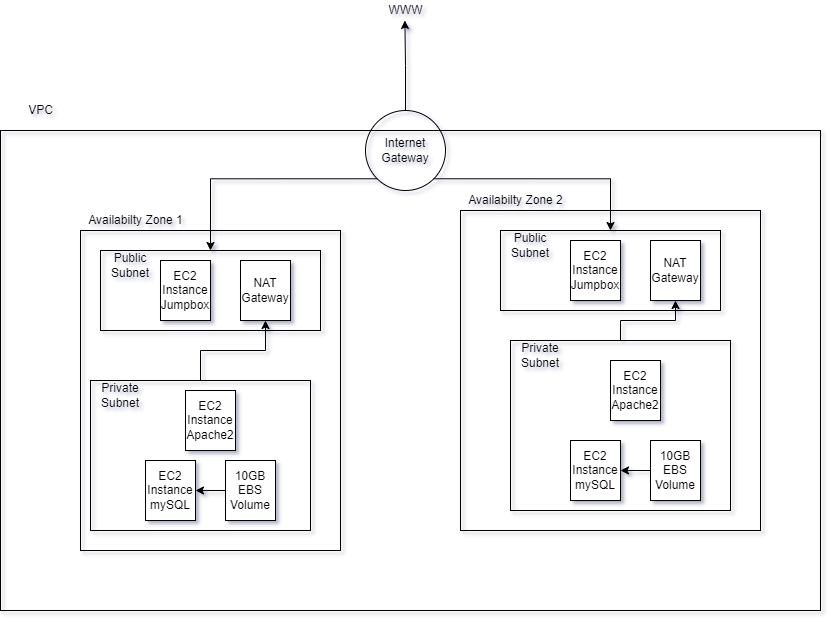

The diagram above was exported from draw.io. Its source (the exported page's mxGraphModel, read from the mxfile embedded in the PNG):
<mxGraphModel dx="1038" dy="649" grid="1" gridSize="10" guides="1" tooltips="1" connect="1" arrows="1" fold="1" page="1" pageScale="1" pageWidth="1100" pageHeight="850" math="0" shadow="0">
  <root>
    <mxCell id="0" />
    <mxCell id="1" parent="0" />
    <mxCell id="HxGoN14EAmMzciTTFcAf-1" value="" style="rounded=0;whiteSpace=wrap;html=1;fillColor=none;" parent="1" vertex="1">
      <mxGeometry x="100" y="210" width="820" height="480" as="geometry" />
    </mxCell>
    <mxCell id="HxGoN14EAmMzciTTFcAf-2" value="VPC" style="text;html=1;align=center;verticalAlign=middle;resizable=0;points=[];autosize=1;strokeColor=none;fillColor=none;" parent="1" vertex="1">
      <mxGeometry x="120" y="180" width="40" height="20" as="geometry" />
    </mxCell>
    <mxCell id="HxGoN14EAmMzciTTFcAf-21" style="edgeStyle=orthogonalEdgeStyle;rounded=0;orthogonalLoop=1;jettySize=auto;html=1;entryX=0.5;entryY=0;entryDx=0;entryDy=0;exitX=1;exitY=1;exitDx=0;exitDy=0;" parent="1" source="HxGoN14EAmMzciTTFcAf-3" target="HxGoN14EAmMzciTTFcAf-15" edge="1">
      <mxGeometry relative="1" as="geometry" />
    </mxCell>
    <mxCell id="HxGoN14EAmMzciTTFcAf-22" style="edgeStyle=orthogonalEdgeStyle;rounded=0;orthogonalLoop=1;jettySize=auto;html=1;exitX=0;exitY=1;exitDx=0;exitDy=0;entryX=0.5;entryY=0;entryDx=0;entryDy=0;" parent="1" source="HxGoN14EAmMzciTTFcAf-3" target="HxGoN14EAmMzciTTFcAf-12" edge="1">
      <mxGeometry relative="1" as="geometry" />
    </mxCell>
    <mxCell id="HxGoN14EAmMzciTTFcAf-39" style="edgeStyle=orthogonalEdgeStyle;rounded=0;orthogonalLoop=1;jettySize=auto;html=1;entryX=0.488;entryY=1;entryDx=0;entryDy=0;entryPerimeter=0;" parent="1" source="HxGoN14EAmMzciTTFcAf-3" target="HxGoN14EAmMzciTTFcAf-5" edge="1">
      <mxGeometry relative="1" as="geometry" />
    </mxCell>
    <mxCell id="HxGoN14EAmMzciTTFcAf-3" value="Internet Gateway" style="ellipse;whiteSpace=wrap;html=1;aspect=fixed;fillColor=none;" parent="1" vertex="1">
      <mxGeometry x="465" y="190" width="80" height="80" as="geometry" />
    </mxCell>
    <mxCell id="HxGoN14EAmMzciTTFcAf-5" value="WWW" style="text;html=1;align=center;verticalAlign=middle;resizable=0;points=[];autosize=1;strokeColor=none;fillColor=none;" parent="1" vertex="1">
      <mxGeometry x="480" y="80" width="50" height="20" as="geometry" />
    </mxCell>
    <mxCell id="HxGoN14EAmMzciTTFcAf-7" value="" style="rounded=0;whiteSpace=wrap;html=1;fillColor=none;" parent="1" vertex="1">
      <mxGeometry x="180" y="310" width="260" height="320" as="geometry" />
    </mxCell>
    <mxCell id="HxGoN14EAmMzciTTFcAf-8" value="" style="rounded=0;whiteSpace=wrap;html=1;fillColor=none;" parent="1" vertex="1">
      <mxGeometry x="560" y="290" width="300" height="320" as="geometry" />
    </mxCell>
    <mxCell id="HxGoN14EAmMzciTTFcAf-9" value="Availabilty Zone 1" style="text;html=1;align=center;verticalAlign=middle;resizable=0;points=[];autosize=1;strokeColor=none;fillColor=none;" parent="1" vertex="1">
      <mxGeometry x="180" y="290" width="110" height="20" as="geometry" />
    </mxCell>
    <mxCell id="HxGoN14EAmMzciTTFcAf-10" value="Availabilty Zone 2" style="text;html=1;align=center;verticalAlign=middle;resizable=0;points=[];autosize=1;strokeColor=none;fillColor=none;" parent="1" vertex="1">
      <mxGeometry x="560" y="270" width="110" height="20" as="geometry" />
    </mxCell>
    <mxCell id="HxGoN14EAmMzciTTFcAf-12" value="" style="rounded=0;whiteSpace=wrap;html=1;fillColor=none;" parent="1" vertex="1">
      <mxGeometry x="200" y="330" width="220" height="80" as="geometry" />
    </mxCell>
    <mxCell id="HxGoN14EAmMzciTTFcAf-13" value="Public Subnet" style="text;html=1;strokeColor=none;fillColor=none;align=center;verticalAlign=middle;whiteSpace=wrap;rounded=0;" parent="1" vertex="1">
      <mxGeometry x="200" y="330" width="60" height="30" as="geometry" />
    </mxCell>
    <mxCell id="HxGoN14EAmMzciTTFcAf-15" value="" style="rounded=0;whiteSpace=wrap;html=1;fillColor=none;" parent="1" vertex="1">
      <mxGeometry x="600" y="310" width="220" height="80" as="geometry" />
    </mxCell>
    <mxCell id="HxGoN14EAmMzciTTFcAf-16" value="Public Subnet" style="text;html=1;strokeColor=none;fillColor=none;align=center;verticalAlign=middle;whiteSpace=wrap;rounded=0;" parent="1" vertex="1">
      <mxGeometry x="600" y="310" width="60" height="30" as="geometry" />
    </mxCell>
    <mxCell id="HxGoN14EAmMzciTTFcAf-17" value="EC2 Instance Jumpbox" style="rounded=0;whiteSpace=wrap;html=1;fillColor=default;" parent="1" vertex="1">
      <mxGeometry x="260" y="340" width="50" height="60" as="geometry" />
    </mxCell>
    <mxCell id="HxGoN14EAmMzciTTFcAf-18" value="NAT Gateway" style="rounded=0;whiteSpace=wrap;html=1;fillColor=default;" parent="1" vertex="1">
      <mxGeometry x="340" y="340" width="50" height="60" as="geometry" />
    </mxCell>
    <mxCell id="HxGoN14EAmMzciTTFcAf-19" value="EC2 Instance&lt;br&gt;Jumpbox" style="rounded=0;whiteSpace=wrap;html=1;fillColor=default;" parent="1" vertex="1">
      <mxGeometry x="670" y="320" width="50" height="60" as="geometry" />
    </mxCell>
    <mxCell id="HxGoN14EAmMzciTTFcAf-20" value="NAT Gateway" style="rounded=0;whiteSpace=wrap;html=1;fillColor=default;" parent="1" vertex="1">
      <mxGeometry x="750" y="320" width="50" height="60" as="geometry" />
    </mxCell>
    <mxCell id="HxGoN14EAmMzciTTFcAf-29" style="edgeStyle=orthogonalEdgeStyle;rounded=0;orthogonalLoop=1;jettySize=auto;html=1;entryX=0.5;entryY=1;entryDx=0;entryDy=0;" parent="1" source="HxGoN14EAmMzciTTFcAf-23" target="HxGoN14EAmMzciTTFcAf-18" edge="1">
      <mxGeometry relative="1" as="geometry" />
    </mxCell>
    <mxCell id="HxGoN14EAmMzciTTFcAf-23" value="" style="rounded=0;whiteSpace=wrap;html=1;fillColor=none;" parent="1" vertex="1">
      <mxGeometry x="190" y="460" width="220" height="150" as="geometry" />
    </mxCell>
    <mxCell id="HxGoN14EAmMzciTTFcAf-24" value="Private Subnet" style="text;html=1;strokeColor=none;fillColor=none;align=center;verticalAlign=middle;whiteSpace=wrap;rounded=0;" parent="1" vertex="1">
      <mxGeometry x="190" y="460" width="60" height="30" as="geometry" />
    </mxCell>
    <mxCell id="HxGoN14EAmMzciTTFcAf-30" style="edgeStyle=orthogonalEdgeStyle;rounded=0;orthogonalLoop=1;jettySize=auto;html=1;entryX=0.5;entryY=1;entryDx=0;entryDy=0;" parent="1" source="HxGoN14EAmMzciTTFcAf-25" target="HxGoN14EAmMzciTTFcAf-20" edge="1">
      <mxGeometry relative="1" as="geometry" />
    </mxCell>
    <mxCell id="HxGoN14EAmMzciTTFcAf-25" value="" style="rounded=0;whiteSpace=wrap;html=1;fillColor=none;" parent="1" vertex="1">
      <mxGeometry x="610" y="420" width="220" height="170" as="geometry" />
    </mxCell>
    <mxCell id="HxGoN14EAmMzciTTFcAf-26" value="Private Subnet" style="text;html=1;strokeColor=none;fillColor=none;align=center;verticalAlign=middle;whiteSpace=wrap;rounded=0;" parent="1" vertex="1">
      <mxGeometry x="610" y="420" width="60" height="30" as="geometry" />
    </mxCell>
    <mxCell id="HxGoN14EAmMzciTTFcAf-27" value="EC2 Instance&lt;br&gt;mySQL" style="rounded=0;whiteSpace=wrap;html=1;fillColor=default;" parent="1" vertex="1">
      <mxGeometry x="245" y="540" width="50" height="60" as="geometry" />
    </mxCell>
    <mxCell id="HxGoN14EAmMzciTTFcAf-31" style="edgeStyle=orthogonalEdgeStyle;rounded=0;orthogonalLoop=1;jettySize=auto;html=1;entryX=1;entryY=0.5;entryDx=0;entryDy=0;" parent="1" source="HxGoN14EAmMzciTTFcAf-28" target="HxGoN14EAmMzciTTFcAf-27" edge="1">
      <mxGeometry relative="1" as="geometry" />
    </mxCell>
    <mxCell id="HxGoN14EAmMzciTTFcAf-28" value="10GB EBS Volume" style="rounded=0;whiteSpace=wrap;html=1;fillColor=default;" parent="1" vertex="1">
      <mxGeometry x="325" y="540" width="50" height="60" as="geometry" />
    </mxCell>
    <mxCell id="HxGoN14EAmMzciTTFcAf-36" value="EC2 Instance&lt;br&gt;mySQL" style="rounded=0;whiteSpace=wrap;html=1;fillColor=default;" parent="1" vertex="1">
      <mxGeometry x="670" y="520" width="50" height="60" as="geometry" />
    </mxCell>
    <mxCell id="HxGoN14EAmMzciTTFcAf-37" style="edgeStyle=orthogonalEdgeStyle;rounded=0;orthogonalLoop=1;jettySize=auto;html=1;entryX=1;entryY=0.5;entryDx=0;entryDy=0;" parent="1" source="HxGoN14EAmMzciTTFcAf-38" target="HxGoN14EAmMzciTTFcAf-36" edge="1">
      <mxGeometry relative="1" as="geometry" />
    </mxCell>
    <mxCell id="HxGoN14EAmMzciTTFcAf-38" value="10GB EBS Volume" style="rounded=0;whiteSpace=wrap;html=1;fillColor=default;" parent="1" vertex="1">
      <mxGeometry x="750" y="520" width="50" height="60" as="geometry" />
    </mxCell>
    <mxCell id="nWMsUrFiFdfcMxCCL7mN-1" value="EC2 Instance&lt;br&gt;Apache2" style="rounded=0;whiteSpace=wrap;html=1;fillColor=default;" vertex="1" parent="1">
      <mxGeometry x="710" y="440" width="50" height="60" as="geometry" />
    </mxCell>
    <mxCell id="nWMsUrFiFdfcMxCCL7mN-2" value="EC2 Instance&lt;br&gt;Apache2" style="rounded=0;whiteSpace=wrap;html=1;fillColor=default;" vertex="1" parent="1">
      <mxGeometry x="285" y="470" width="50" height="60" as="geometry" />
    </mxCell>
  </root>
</mxGraphModel>